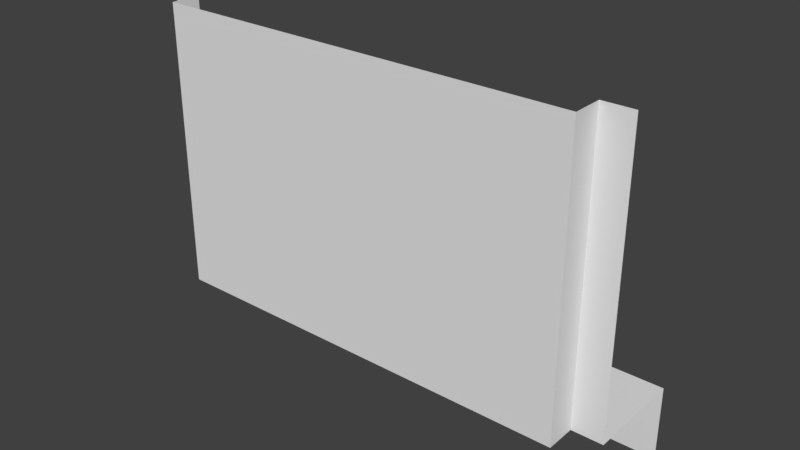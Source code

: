 # Source: Blank_Stage.blend  (saved by Blender 2.79.0; exported with 4.5.12 LTS)
import bpy
from mathutils import Matrix  # noqa: F401  (used for matrix-valued properties, if any)

bpy.ops.wm.read_factory_settings(use_empty=True)
scene = bpy.context.scene
scene.name = 'Scene'

# ---- collections
col_collection_1 = bpy.data.collections.new('Collection 1'); scene.collection.children.link(col_collection_1)

# ---- materials (node trees are filled in below, after node groups)
mat_material = bpy.data.materials.new('Material')
mat_material.alpha_threshold = 0.0
mat_material.use_transparent_shadow = False
mat_material.roughness = 0.5
mat_material.line_color = (0.0, 0.0, 0.0, 1.0)

# ---- material node trees

# ---- world
world_world = bpy.data.worlds.new('World'); scene.world = world_world
world_world.color = (0.05088, 0.05088, 0.05088)
world_world.use_sun_shadow = False
world_world.sun_shadow_jitter_overblur = 0.0
world_world.cycles.sampling_method = 'MANUAL'

# ---- meshes
me_cube = bpy.data.meshes.new('Cube')
me_cube.from_pydata([(-11.52, 1.733, -2.562), (11.52, 1.733, -2.562), (-11.52, -3.077, 1.087), (-11.52, 1.733, 1.087), (11.52, 1.733, 1.087), (11.52, -3.077, 1.087), (-11.52, -3.077, 14.75), (11.52, -3.077, 14.75), (-10.05, 1.733, -2.562), (10.05, 1.733, -2.562), (-10.05, -3.077, 1.087), (10.05, -3.077, 1.087), (-10.05, 1.733, 1.087), (10.05, 1.733, 1.087), (-10.05, -3.077, 14.75), (10.05, -3.077, 14.75), (-10.05, -4.518, 1.087), (10.05, -4.518, 1.087), (-10.05, -4.518, 14.75), (10.05, -4.518, 14.75)], [], [(11, 5, 4, 13), (9, 13, 4, 1), (11, 15, 7, 5), (2, 6, 14, 10), (15, 11, 17, 19), (0, 3, 12, 8), (8, 12, 13, 9), (2, 10, 12, 3), (10, 11, 13, 12), (16, 18, 19, 17), (11, 10, 16, 17), (10, 14, 18, 16)])
me_cube.materials.append(mat_material)
me_cube.use_remesh_preserve_volume = False
me_cube.use_remesh_preserve_attributes = False
me_cube.use_mirror_vertex_groups = False
me_cube.update()

# ---- objects
ob_cube = bpy.data.objects.new('Cube', me_cube)

# ---- transforms, parenting, visibility, modifiers, constraints
ob_cube.location = (0.0, 0.0, 0.0)
ob_cube.lock_rotations_4d = False
ob_cube.empty_display_type = 'ARROWS'
ob_cube.lineart.crease_threshold = 0.0

# ---- collection membership
col_collection_1.objects.link(ob_cube)

# ---- scene / render settings (as saved in the file)
scene.frame_start = 1; scene.frame_end = 250; scene.frame_set(1)
scene.render.engine = 'BLENDER_EEVEE_NEXT'
scene.render.resolution_percentage = 50
scene.render.dither_intensity = 0.0
scene.cycles.use_denoising = False
scene.cycles.samples = 128
scene.cycles.sampling_pattern = 'TABULATED_SOBOL'
scene.cycles.use_adaptive_sampling = False
scene.cycles.use_light_tree = False
scene.cycles.blur_glossy = 0.0
scene.cycles.sample_clamp_indirect = 0.0
scene.view_settings.view_transform = 'Standard'
bpy.context.view_layer.update()

# ---- added for rendering (the .blend has no active camera and no usable light): camera, sun
cam_auto = bpy.data.cameras.new('AutoCamera')
cam_auto.lens = 50.0
cam_auto.sensor_width = 36.0
cam_auto.clip_end = 1000.0
ob_auto_camera = bpy.data.objects.new('AutoCamera', cam_auto)
scene.collection.objects.link(ob_auto_camera)
ob_auto_camera.location = (27.2823, -34.1314, 27.9224)
ob_auto_camera.rotation_euler = (1.09748, -7.21219e-08, 0.694738)
scene.camera = ob_auto_camera
light_auto_sun = bpy.data.lights.new('AutoSun', 'SUN')
light_auto_sun.energy = 3.0
light_auto_sun.angle = 0.0523599
ob_auto_sun = bpy.data.objects.new('AutoSun', light_auto_sun)
scene.collection.objects.link(ob_auto_sun)
ob_auto_sun.rotation_euler = (0.872665, 0.174533, 0.523599)
bpy.context.view_layer.update()
